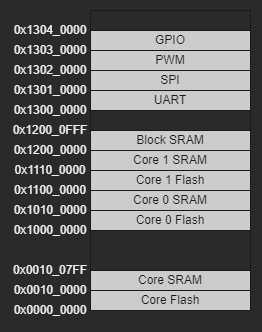

The diagram above was exported from draw.io. Its source (the exported page's mxGraphModel, read from the mxfile embedded in the PNG):
<mxGraphModel dx="790" dy="481" grid="1" gridSize="10" guides="1" tooltips="1" connect="1" arrows="1" fold="1" page="1" pageScale="1" pageWidth="1600" pageHeight="900" math="0" shadow="0">
  <root>
    <mxCell id="0" />
    <mxCell id="1" parent="0" />
    <mxCell id="_wGsAjU7DNXKV_CNqWeB-16" value="" style="rounded=0;whiteSpace=wrap;html=1;strokeColor=#1A1A1A;" vertex="1" parent="1">
      <mxGeometry x="440" y="460" width="160" height="300" as="geometry" />
    </mxCell>
    <mxCell id="_wGsAjU7DNXKV_CNqWeB-17" value="&lt;font color=&quot;#1a1a1a&quot;&gt;Core Flash&lt;/font&gt;" style="rounded=0;whiteSpace=wrap;html=1;fillColor=#CCCCCC;strokeColor=#1A1A1A;" vertex="1" parent="1">
      <mxGeometry x="440" y="740" width="160" height="20" as="geometry" />
    </mxCell>
    <mxCell id="_wGsAjU7DNXKV_CNqWeB-18" value="&lt;font color=&quot;#1a1a1a&quot;&gt;Core SRAM&lt;/font&gt;" style="rounded=0;whiteSpace=wrap;html=1;fillColor=#CCCCCC;strokeColor=#1A1A1A;" vertex="1" parent="1">
      <mxGeometry x="440" y="720" width="160" height="20" as="geometry" />
    </mxCell>
    <mxCell id="_wGsAjU7DNXKV_CNqWeB-19" value="&lt;font color=&quot;#1a1a1a&quot;&gt;Core 0 Flash&lt;/font&gt;" style="rounded=0;whiteSpace=wrap;html=1;fillColor=#CCCCCC;strokeColor=#1A1A1A;" vertex="1" parent="1">
      <mxGeometry x="440" y="660" width="160" height="20" as="geometry" />
    </mxCell>
    <mxCell id="_wGsAjU7DNXKV_CNqWeB-20" value="&lt;font color=&quot;#1a1a1a&quot;&gt;Core 0 SRAM&lt;/font&gt;" style="rounded=0;whiteSpace=wrap;html=1;fillColor=#CCCCCC;strokeColor=#1A1A1A;" vertex="1" parent="1">
      <mxGeometry x="440" y="640" width="160" height="20" as="geometry" />
    </mxCell>
    <mxCell id="_wGsAjU7DNXKV_CNqWeB-21" value="&lt;font color=&quot;#1a1a1a&quot;&gt;Core 1 Flash&lt;/font&gt;" style="rounded=0;whiteSpace=wrap;html=1;fillColor=#CCCCCC;strokeColor=#1A1A1A;" vertex="1" parent="1">
      <mxGeometry x="440" y="620" width="160" height="20" as="geometry" />
    </mxCell>
    <mxCell id="_wGsAjU7DNXKV_CNqWeB-22" value="&lt;font color=&quot;#1a1a1a&quot;&gt;Core 1 SRAM&lt;/font&gt;" style="rounded=0;whiteSpace=wrap;html=1;fillColor=#CCCCCC;strokeColor=#1A1A1A;" vertex="1" parent="1">
      <mxGeometry x="440" y="600" width="160" height="20" as="geometry" />
    </mxCell>
    <mxCell id="_wGsAjU7DNXKV_CNqWeB-23" value="&lt;font color=&quot;#1a1a1a&quot;&gt;UART&lt;/font&gt;" style="rounded=0;whiteSpace=wrap;html=1;fillColor=#CCCCCC;strokeColor=#1A1A1A;" vertex="1" parent="1">
      <mxGeometry x="440" y="540" width="160" height="20" as="geometry" />
    </mxCell>
    <mxCell id="_wGsAjU7DNXKV_CNqWeB-25" value="&lt;font color=&quot;#1a1a1a&quot;&gt;SPI&lt;/font&gt;" style="rounded=0;whiteSpace=wrap;html=1;fillColor=#CCCCCC;strokeColor=#1A1A1A;" vertex="1" parent="1">
      <mxGeometry x="440" y="520" width="160" height="20" as="geometry" />
    </mxCell>
    <mxCell id="_wGsAjU7DNXKV_CNqWeB-26" value="&lt;font color=&quot;#1a1a1a&quot;&gt;PWM&lt;/font&gt;" style="rounded=0;whiteSpace=wrap;html=1;fillColor=#CCCCCC;strokeColor=#1A1A1A;" vertex="1" parent="1">
      <mxGeometry x="440" y="500" width="160" height="20" as="geometry" />
    </mxCell>
    <mxCell id="_wGsAjU7DNXKV_CNqWeB-27" value="&lt;font color=&quot;#1a1a1a&quot;&gt;GPIO&lt;/font&gt;" style="rounded=0;whiteSpace=wrap;html=1;fillColor=#CCCCCC;strokeColor=#1A1A1A;" vertex="1" parent="1">
      <mxGeometry x="440" y="480" width="160" height="20" as="geometry" />
    </mxCell>
    <mxCell id="_wGsAjU7DNXKV_CNqWeB-28" value="&lt;font color=&quot;#f0f0f0&quot;&gt;0x0000_0000&lt;/font&gt;" style="text;html=1;strokeColor=none;fillColor=none;align=center;verticalAlign=middle;whiteSpace=wrap;rounded=0;fontColor=#1A1A1A;" vertex="1" parent="1">
      <mxGeometry x="360" y="750" width="80" height="20" as="geometry" />
    </mxCell>
    <mxCell id="_wGsAjU7DNXKV_CNqWeB-31" value="&lt;font color=&quot;#f0f0f0&quot;&gt;0x1000_0000&lt;/font&gt;" style="text;html=1;strokeColor=none;fillColor=none;align=center;verticalAlign=middle;whiteSpace=wrap;rounded=0;fontColor=#1A1A1A;" vertex="1" parent="1">
      <mxGeometry x="360" y="670" width="80" height="20" as="geometry" />
    </mxCell>
    <mxCell id="_wGsAjU7DNXKV_CNqWeB-32" value="&lt;font color=&quot;#f0f0f0&quot;&gt;0x0010_0000&lt;/font&gt;" style="text;html=1;strokeColor=none;fillColor=none;align=center;verticalAlign=middle;whiteSpace=wrap;rounded=0;fontColor=#1A1A1A;" vertex="1" parent="1">
      <mxGeometry x="360" y="730" width="80" height="20" as="geometry" />
    </mxCell>
    <mxCell id="_wGsAjU7DNXKV_CNqWeB-33" value="&lt;font color=&quot;#f0f0f0&quot;&gt;0x1010_0000&lt;/font&gt;" style="text;html=1;strokeColor=none;fillColor=none;align=center;verticalAlign=middle;whiteSpace=wrap;rounded=0;fontColor=#1A1A1A;" vertex="1" parent="1">
      <mxGeometry x="360" y="650" width="80" height="20" as="geometry" />
    </mxCell>
    <mxCell id="_wGsAjU7DNXKV_CNqWeB-34" value="&lt;font color=&quot;#f0f0f0&quot;&gt;0x1100_0000&lt;/font&gt;" style="text;html=1;strokeColor=none;fillColor=none;align=center;verticalAlign=middle;whiteSpace=wrap;rounded=0;fontColor=#1A1A1A;" vertex="1" parent="1">
      <mxGeometry x="360" y="630" width="80" height="20" as="geometry" />
    </mxCell>
    <mxCell id="_wGsAjU7DNXKV_CNqWeB-35" value="&lt;font color=&quot;#f0f0f0&quot;&gt;0x1110_0000&lt;/font&gt;" style="text;html=1;strokeColor=none;fillColor=none;align=center;verticalAlign=middle;whiteSpace=wrap;rounded=0;fontColor=#1A1A1A;" vertex="1" parent="1">
      <mxGeometry x="360" y="610" width="80" height="20" as="geometry" />
    </mxCell>
    <mxCell id="_wGsAjU7DNXKV_CNqWeB-36" value="&lt;font color=&quot;#f0f0f0&quot;&gt;0x1200_0000&lt;/font&gt;" style="text;html=1;strokeColor=none;fillColor=none;align=center;verticalAlign=middle;whiteSpace=wrap;rounded=0;fontColor=#1A1A1A;" vertex="1" parent="1">
      <mxGeometry x="360" y="590" width="80" height="20" as="geometry" />
    </mxCell>
    <mxCell id="_wGsAjU7DNXKV_CNqWeB-37" value="&lt;font color=&quot;#f0f0f0&quot;&gt;0x1300_0000&lt;/font&gt;" style="text;html=1;strokeColor=none;fillColor=none;align=center;verticalAlign=middle;whiteSpace=wrap;rounded=0;fontColor=#1A1A1A;" vertex="1" parent="1">
      <mxGeometry x="360" y="550" width="80" height="20" as="geometry" />
    </mxCell>
    <mxCell id="_wGsAjU7DNXKV_CNqWeB-38" value="&lt;font color=&quot;#1a1a1a&quot;&gt;Block SRAM&lt;/font&gt;" style="rounded=0;whiteSpace=wrap;html=1;fillColor=#CCCCCC;strokeColor=#1A1A1A;" vertex="1" parent="1">
      <mxGeometry x="440" y="580" width="160" height="20" as="geometry" />
    </mxCell>
    <mxCell id="_wGsAjU7DNXKV_CNqWeB-39" value="&lt;font color=&quot;#f0f0f0&quot;&gt;0x1200_0FFF&lt;/font&gt;" style="text;html=1;strokeColor=none;fillColor=none;align=center;verticalAlign=middle;whiteSpace=wrap;rounded=0;fontColor=#1A1A1A;" vertex="1" parent="1">
      <mxGeometry x="360" y="570" width="80" height="20" as="geometry" />
    </mxCell>
    <mxCell id="_wGsAjU7DNXKV_CNqWeB-40" value="&lt;font color=&quot;#f0f0f0&quot;&gt;0x1301_0000&lt;/font&gt;" style="text;html=1;strokeColor=none;fillColor=none;align=center;verticalAlign=middle;whiteSpace=wrap;rounded=0;fontColor=#1A1A1A;" vertex="1" parent="1">
      <mxGeometry x="360" y="530" width="80" height="20" as="geometry" />
    </mxCell>
    <mxCell id="_wGsAjU7DNXKV_CNqWeB-41" value="&lt;font color=&quot;#f0f0f0&quot;&gt;0x1302_0000&lt;/font&gt;" style="text;html=1;strokeColor=none;fillColor=none;align=center;verticalAlign=middle;whiteSpace=wrap;rounded=0;fontColor=#1A1A1A;" vertex="1" parent="1">
      <mxGeometry x="360" y="510" width="80" height="20" as="geometry" />
    </mxCell>
    <mxCell id="_wGsAjU7DNXKV_CNqWeB-42" value="&lt;font color=&quot;#f0f0f0&quot;&gt;0x1303_0000&lt;/font&gt;" style="text;html=1;strokeColor=none;fillColor=none;align=center;verticalAlign=middle;whiteSpace=wrap;rounded=0;fontColor=#1A1A1A;" vertex="1" parent="1">
      <mxGeometry x="360" y="490" width="80" height="20" as="geometry" />
    </mxCell>
    <mxCell id="_wGsAjU7DNXKV_CNqWeB-47" value="&lt;font color=&quot;#f0f0f0&quot;&gt;0x1304_0000&lt;/font&gt;" style="text;html=1;strokeColor=none;fillColor=none;align=center;verticalAlign=middle;whiteSpace=wrap;rounded=0;fontColor=#1A1A1A;" vertex="1" parent="1">
      <mxGeometry x="360" y="470" width="80" height="20" as="geometry" />
    </mxCell>
    <mxCell id="_wGsAjU7DNXKV_CNqWeB-49" value="&lt;font color=&quot;#f0f0f0&quot;&gt;0x0010_07FF&lt;/font&gt;" style="text;html=1;strokeColor=none;fillColor=none;align=center;verticalAlign=middle;whiteSpace=wrap;rounded=0;fontColor=#1A1A1A;" vertex="1" parent="1">
      <mxGeometry x="360" y="710" width="80" height="20" as="geometry" />
    </mxCell>
  </root>
</mxGraphModel>